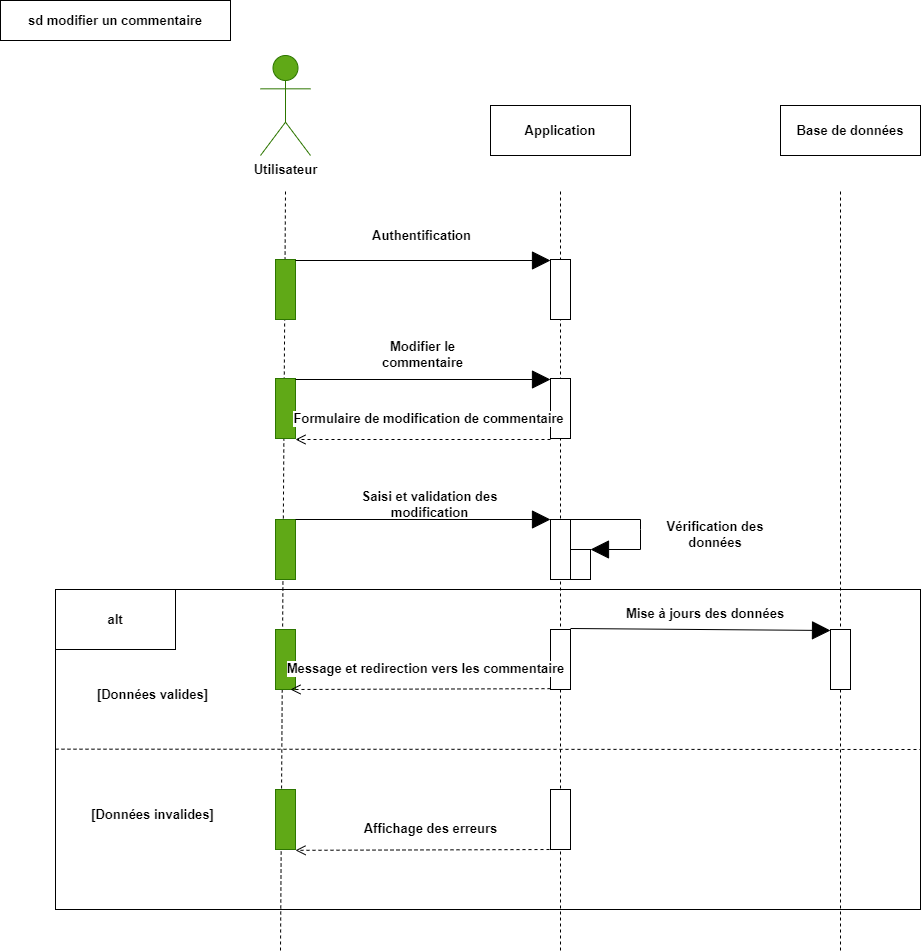

The diagram above was exported from draw.io. Its source (the exported page's mxGraphModel, read from the mxfile embedded in the PNG):
<mxGraphModel dx="1418" dy="820" grid="1" gridSize="10" guides="1" tooltips="1" connect="1" arrows="1" fold="1" page="1" pageScale="1" pageWidth="1169" pageHeight="827" math="0" shadow="0">
  <root>
    <mxCell id="0" />
    <mxCell id="1" parent="0" />
    <mxCell id="xabqUgLsR7JNeG8xqdaf-61" value="" style="endArrow=none;dashed=1;html=1;rounded=0;" parent="1" edge="1">
      <mxGeometry width="50" height="50" relative="1" as="geometry">
        <mxPoint x="840" y="950" as="sourcePoint" />
        <mxPoint x="840" y="190" as="targetPoint" />
      </mxGeometry>
    </mxCell>
    <mxCell id="xabqUgLsR7JNeG8xqdaf-51" value="" style="endArrow=none;dashed=1;html=1;rounded=0;" parent="1" edge="1">
      <mxGeometry width="50" height="50" relative="1" as="geometry">
        <mxPoint x="560" y="950" as="sourcePoint" />
        <mxPoint x="560" y="191" as="targetPoint" />
      </mxGeometry>
    </mxCell>
    <mxCell id="xabqUgLsR7JNeG8xqdaf-50" value="" style="endArrow=none;dashed=1;html=1;rounded=0;" parent="1" edge="1">
      <mxGeometry width="50" height="50" relative="1" as="geometry">
        <mxPoint x="280" y="950" as="sourcePoint" />
        <mxPoint x="285" y="191" as="targetPoint" />
      </mxGeometry>
    </mxCell>
    <mxCell id="xabqUgLsR7JNeG8xqdaf-1" value="sd modifier un commentaire" style="rounded=0;whiteSpace=wrap;html=1;fontSize=13;fontStyle=1" parent="1" vertex="1">
      <mxGeometry width="230" height="40" as="geometry" />
    </mxCell>
    <mxCell id="xabqUgLsR7JNeG8xqdaf-2" value="&lt;font color=&quot;#000000&quot;&gt;Utilisateur&lt;br&gt;&lt;br&gt;&lt;/font&gt;" style="shape=umlActor;verticalLabelPosition=bottom;verticalAlign=top;html=1;fillColor=#60a917;fontColor=#ffffff;strokeColor=#2D7600;fontSize=13;fontStyle=1" parent="1" vertex="1">
      <mxGeometry x="260" y="55" width="50" height="100" as="geometry" />
    </mxCell>
    <mxCell id="xabqUgLsR7JNeG8xqdaf-5" value="" style="rounded=0;whiteSpace=wrap;html=1;fontSize=13;fontStyle=1;fillColor=#60a917;fontColor=#ffffff;strokeColor=#2D7600;" parent="1" vertex="1">
      <mxGeometry x="275" y="378" width="20" height="60" as="geometry" />
    </mxCell>
    <mxCell id="xabqUgLsR7JNeG8xqdaf-7" value="Application" style="html=1;whiteSpace=wrap;fontSize=13;fontStyle=1" parent="1" vertex="1">
      <mxGeometry x="490" y="105" width="140" height="50" as="geometry" />
    </mxCell>
    <mxCell id="xabqUgLsR7JNeG8xqdaf-8" value="Base de données" style="html=1;whiteSpace=wrap;fontSize=13;fontStyle=1" parent="1" vertex="1">
      <mxGeometry x="780" y="105" width="140" height="50" as="geometry" />
    </mxCell>
    <mxCell id="xabqUgLsR7JNeG8xqdaf-10" value="" style="endArrow=block;endSize=16;endFill=1;html=1;rounded=0;entryX=0;entryY=0;entryDx=0;entryDy=0;fontSize=13;fontStyle=1" parent="1" edge="1">
      <mxGeometry x="0.125" y="70" width="160" relative="1" as="geometry">
        <mxPoint x="295" y="379" as="sourcePoint" />
        <mxPoint x="550.0000000000002" y="379" as="targetPoint" />
        <mxPoint as="offset" />
      </mxGeometry>
    </mxCell>
    <mxCell id="xabqUgLsR7JNeG8xqdaf-12" value="" style="rounded=0;whiteSpace=wrap;html=1;fontSize=13;fontStyle=1" parent="1" vertex="1">
      <mxGeometry x="550" y="378" width="20" height="60" as="geometry" />
    </mxCell>
    <mxCell id="xabqUgLsR7JNeG8xqdaf-13" value="Modifier le commentaire" style="text;html=1;strokeColor=none;fillColor=none;align=center;verticalAlign=middle;whiteSpace=wrap;rounded=0;fontSize=13;fontStyle=1" parent="1" vertex="1">
      <mxGeometry x="360" y="339" width="125" height="30" as="geometry" />
    </mxCell>
    <mxCell id="xabqUgLsR7JNeG8xqdaf-15" value="Formulaire de modification de commentaire" style="html=1;verticalAlign=bottom;endArrow=open;dashed=1;endSize=8;curved=0;rounded=0;exitX=0;exitY=1;exitDx=0;exitDy=0;fontSize=13;fontStyle=1;entryX=1;entryY=1;entryDx=0;entryDy=0;" parent="1" edge="1">
      <mxGeometry x="-0.04" y="-10" relative="1" as="geometry">
        <mxPoint x="550.0000000000002" y="439" as="sourcePoint" />
        <mxPoint x="295" y="439" as="targetPoint" />
        <mxPoint as="offset" />
      </mxGeometry>
    </mxCell>
    <mxCell id="xabqUgLsR7JNeG8xqdaf-20" value="" style="rounded=0;whiteSpace=wrap;html=1;fontSize=13;fontStyle=1;fillColor=#60a917;fontColor=#ffffff;strokeColor=#2D7600;" parent="1" vertex="1">
      <mxGeometry x="275" y="519" width="20" height="60" as="geometry" />
    </mxCell>
    <mxCell id="xabqUgLsR7JNeG8xqdaf-21" value="" style="endArrow=block;endSize=16;endFill=1;html=1;rounded=0;entryX=0;entryY=0;entryDx=0;entryDy=0;fontSize=13;fontStyle=1" parent="1" edge="1">
      <mxGeometry x="0.125" y="70" width="160" relative="1" as="geometry">
        <mxPoint x="295" y="519" as="sourcePoint" />
        <mxPoint x="550" y="519" as="targetPoint" />
        <mxPoint as="offset" />
      </mxGeometry>
    </mxCell>
    <mxCell id="xabqUgLsR7JNeG8xqdaf-22" value="" style="rounded=0;whiteSpace=wrap;html=1;fontSize=13;fontStyle=1" parent="1" vertex="1">
      <mxGeometry x="550" y="519" width="20" height="60" as="geometry" />
    </mxCell>
    <mxCell id="xabqUgLsR7JNeG8xqdaf-23" value="Saisi et validation des modification" style="text;html=1;strokeColor=none;fillColor=none;align=center;verticalAlign=middle;whiteSpace=wrap;rounded=0;fontSize=13;fontStyle=1" parent="1" vertex="1">
      <mxGeometry x="347.5" y="489" width="162.5" height="30" as="geometry" />
    </mxCell>
    <mxCell id="xabqUgLsR7JNeG8xqdaf-31" value="" style="rounded=0;whiteSpace=wrap;html=1;fillColor=none;fontSize=13;fontStyle=1" parent="1" vertex="1">
      <mxGeometry x="55" y="589" width="865" height="320" as="geometry" />
    </mxCell>
    <mxCell id="xabqUgLsR7JNeG8xqdaf-32" value="" style="rounded=0;whiteSpace=wrap;html=1;fontSize=13;fontStyle=1" parent="1" vertex="1">
      <mxGeometry x="830" y="629" width="20" height="60" as="geometry" />
    </mxCell>
    <mxCell id="xabqUgLsR7JNeG8xqdaf-34" value="" style="endArrow=block;endSize=16;endFill=1;html=1;rounded=0;fontSize=13;fontStyle=1" parent="1" edge="1">
      <mxGeometry x="0.125" y="70" width="160" relative="1" as="geometry">
        <mxPoint x="570" y="628.0000000000001" as="sourcePoint" />
        <mxPoint x="830" y="630" as="targetPoint" />
        <mxPoint as="offset" />
      </mxGeometry>
    </mxCell>
    <mxCell id="xabqUgLsR7JNeG8xqdaf-35" value="Mise à jours des données" style="text;html=1;strokeColor=none;fillColor=none;align=center;verticalAlign=middle;whiteSpace=wrap;rounded=0;fontSize=13;fontStyle=1" parent="1" vertex="1">
      <mxGeometry x="620" y="598.0000000000001" width="170" height="30" as="geometry" />
    </mxCell>
    <mxCell id="xabqUgLsR7JNeG8xqdaf-37" value="" style="rounded=0;whiteSpace=wrap;html=1;fontSize=13;fontStyle=1" parent="1" vertex="1">
      <mxGeometry x="550" y="629" width="20" height="60" as="geometry" />
    </mxCell>
    <mxCell id="xabqUgLsR7JNeG8xqdaf-39" value="" style="rounded=0;whiteSpace=wrap;html=1;fontSize=13;fontStyle=1;fillColor=#60a917;fontColor=#ffffff;strokeColor=#2D7600;" parent="1" vertex="1">
      <mxGeometry x="275" y="629" width="20" height="60" as="geometry" />
    </mxCell>
    <mxCell id="xabqUgLsR7JNeG8xqdaf-40" value="Message et redirection vers les commentaire" style="html=1;verticalAlign=bottom;endArrow=open;dashed=1;endSize=8;curved=0;rounded=0;exitX=0;exitY=1;exitDx=0;exitDy=0;fontSize=13;fontStyle=1;entryX=1;entryY=1;entryDx=0;entryDy=0;" parent="1" edge="1">
      <mxGeometry x="-0.0385" y="-10" relative="1" as="geometry">
        <mxPoint x="550" y="688.1700000000001" as="sourcePoint" />
        <mxPoint x="290" y="689" as="targetPoint" />
        <mxPoint as="offset" />
      </mxGeometry>
    </mxCell>
    <mxCell id="xabqUgLsR7JNeG8xqdaf-41" value="alt" style="rounded=0;whiteSpace=wrap;html=1;fontSize=13;fontStyle=1" parent="1" vertex="1">
      <mxGeometry x="55" y="589" width="120" height="60" as="geometry" />
    </mxCell>
    <mxCell id="xabqUgLsR7JNeG8xqdaf-42" value="" style="endArrow=none;dashed=1;html=1;rounded=0;entryX=1;entryY=0.5;entryDx=0;entryDy=0;fontSize=13;fontStyle=1" parent="1" target="xabqUgLsR7JNeG8xqdaf-31" edge="1">
      <mxGeometry width="50" height="50" relative="1" as="geometry">
        <mxPoint x="55" y="748.66" as="sourcePoint" />
        <mxPoint x="1015.29" y="748.58" as="targetPoint" />
      </mxGeometry>
    </mxCell>
    <mxCell id="xabqUgLsR7JNeG8xqdaf-43" value="" style="rounded=0;whiteSpace=wrap;html=1;fontSize=13;fontStyle=1;fillColor=#60a917;fontColor=#ffffff;strokeColor=#2D7600;" parent="1" vertex="1">
      <mxGeometry x="275" y="789" width="20" height="60" as="geometry" />
    </mxCell>
    <mxCell id="xabqUgLsR7JNeG8xqdaf-44" value="Affichage des erreurs" style="html=1;verticalAlign=bottom;endArrow=open;dashed=1;endSize=8;curved=0;rounded=0;exitX=0;exitY=1;exitDx=0;exitDy=0;fontSize=13;fontStyle=1;entryX=1;entryY=1;entryDx=0;entryDy=0;" parent="1" edge="1">
      <mxGeometry x="-0.0385" y="-10" relative="1" as="geometry">
        <mxPoint x="555" y="849.0000000000001" as="sourcePoint" />
        <mxPoint x="295" y="849.83" as="targetPoint" />
        <mxPoint as="offset" />
      </mxGeometry>
    </mxCell>
    <mxCell id="xabqUgLsR7JNeG8xqdaf-45" value="" style="rounded=0;whiteSpace=wrap;html=1;fontSize=13;fontStyle=1" parent="1" vertex="1">
      <mxGeometry x="550" y="789" width="20" height="60" as="geometry" />
    </mxCell>
    <mxCell id="xabqUgLsR7JNeG8xqdaf-48" value="[Données valides]" style="text;html=1;strokeColor=none;fillColor=none;align=center;verticalAlign=middle;whiteSpace=wrap;rounded=0;fontSize=13;fontStyle=1" parent="1" vertex="1">
      <mxGeometry x="90" y="679" width="125" height="30" as="geometry" />
    </mxCell>
    <mxCell id="xabqUgLsR7JNeG8xqdaf-49" value="[Données invalides]" style="text;html=1;strokeColor=none;fillColor=none;align=center;verticalAlign=middle;whiteSpace=wrap;rounded=0;fontSize=13;fontStyle=1" parent="1" vertex="1">
      <mxGeometry x="90" y="799" width="125" height="30" as="geometry" />
    </mxCell>
    <mxCell id="xabqUgLsR7JNeG8xqdaf-54" value="" style="rounded=0;whiteSpace=wrap;html=1;fontSize=13;fontStyle=1;fillColor=#60a917;fontColor=#ffffff;strokeColor=#2D7600;" parent="1" vertex="1">
      <mxGeometry x="275" y="259" width="20" height="60" as="geometry" />
    </mxCell>
    <mxCell id="xabqUgLsR7JNeG8xqdaf-56" value="" style="rounded=0;whiteSpace=wrap;html=1;fontSize=13;fontStyle=1" parent="1" vertex="1">
      <mxGeometry x="550" y="259" width="20" height="60" as="geometry" />
    </mxCell>
    <mxCell id="4mLFcEMDxY_OeS-eR815-2" value="" style="rounded=0;whiteSpace=wrap;html=1;fontSize=13;fontStyle=1" parent="1" vertex="1">
      <mxGeometry x="570" y="549" width="20" height="30" as="geometry" />
    </mxCell>
    <mxCell id="4mLFcEMDxY_OeS-eR815-3" value="" style="endArrow=block;endSize=16;endFill=1;html=1;rounded=0;fontSize=13;fontStyle=1;entryX=1;entryY=0;entryDx=0;entryDy=0;" parent="1" target="4mLFcEMDxY_OeS-eR815-2" edge="1">
      <mxGeometry x="0.125" y="70" width="160" relative="1" as="geometry">
        <mxPoint x="570" y="519" as="sourcePoint" />
        <mxPoint x="650" y="559" as="targetPoint" />
        <mxPoint as="offset" />
        <Array as="points">
          <mxPoint x="640" y="519" />
          <mxPoint x="640" y="529" />
          <mxPoint x="640" y="549" />
        </Array>
      </mxGeometry>
    </mxCell>
    <mxCell id="4mLFcEMDxY_OeS-eR815-4" value="Vérification des données" style="text;html=1;strokeColor=none;fillColor=none;align=center;verticalAlign=middle;whiteSpace=wrap;rounded=0;fontSize=13;fontStyle=1" parent="1" vertex="1">
      <mxGeometry x="640" y="519" width="150" height="30" as="geometry" />
    </mxCell>
    <mxCell id="4mLFcEMDxY_OeS-eR815-5" value="" style="endArrow=block;endSize=16;endFill=1;html=1;rounded=0;fontSize=13;fontStyle=1" parent="1" edge="1">
      <mxGeometry x="0.125" y="70" width="160" relative="1" as="geometry">
        <mxPoint x="295" y="260" as="sourcePoint" />
        <mxPoint x="550" y="260" as="targetPoint" />
        <mxPoint as="offset" />
      </mxGeometry>
    </mxCell>
    <mxCell id="4mLFcEMDxY_OeS-eR815-6" value="Authentification" style="text;html=1;strokeColor=none;fillColor=none;align=center;verticalAlign=middle;whiteSpace=wrap;rounded=0;fontSize=13;fontStyle=1" parent="1" vertex="1">
      <mxGeometry x="340" y="220" width="162.5" height="30" as="geometry" />
    </mxCell>
  </root>
</mxGraphModel>